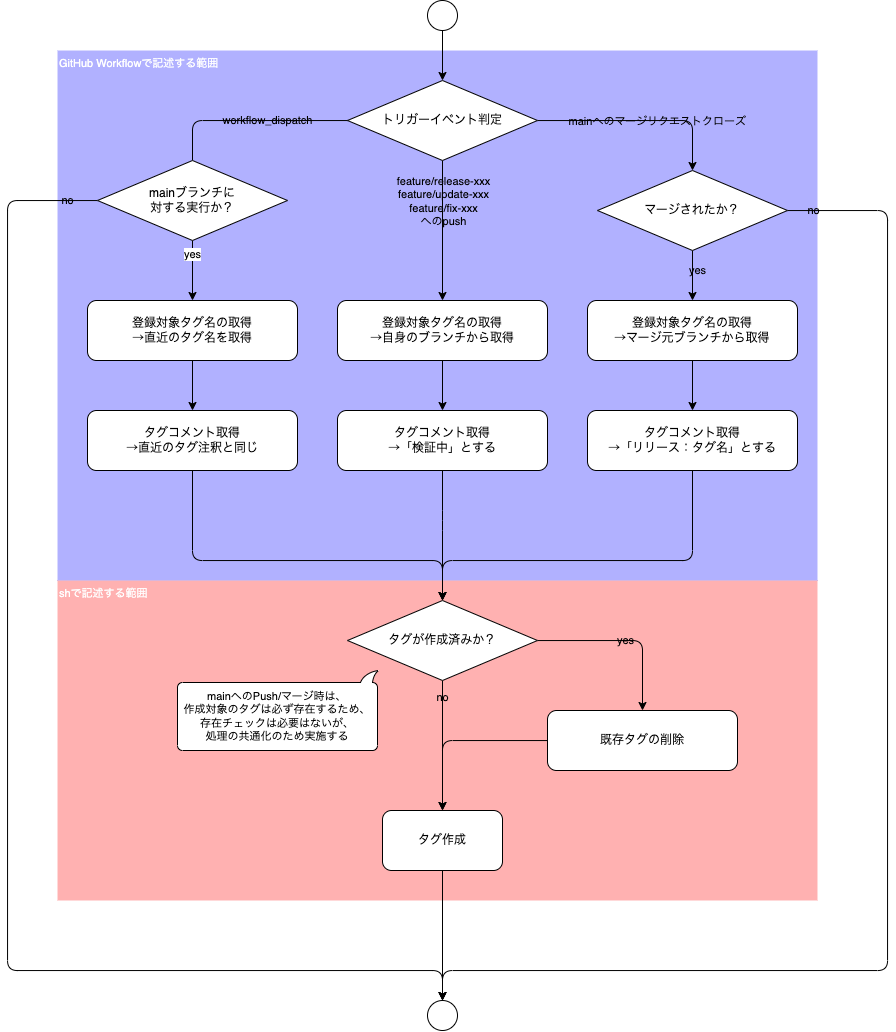

The diagram above was exported from draw.io. Its source (the exported page's mxGraphModel, read from the mxfile embedded in the PNG):
<mxGraphModel dx="1257" dy="1459" grid="1" gridSize="10" guides="1" tooltips="1" connect="1" arrows="1" fold="1" page="1" pageScale="1" pageWidth="827" pageHeight="1169" math="0" shadow="0">
  <root>
    <mxCell id="0" />
    <mxCell id="1" parent="0" />
    <mxCell id="29" value="shで記述する範囲" style="rounded=0;whiteSpace=wrap;html=1;fontSize=11;fillColor=#FF0000;fontColor=#ffffff;strokeColor=none;opacity=30;align=left;verticalAlign=top;" parent="1" vertex="1">
      <mxGeometry x="-260" y="230" width="760" height="320" as="geometry" />
    </mxCell>
    <mxCell id="28" value="GitHub Workflowで記述する範囲" style="rounded=0;whiteSpace=wrap;html=1;fontSize=11;fillColor=#0000FF;fontColor=#ffffff;strokeColor=none;opacity=30;align=left;verticalAlign=top;" parent="1" vertex="1">
      <mxGeometry x="-260" y="-300" width="760" height="530" as="geometry" />
    </mxCell>
    <mxCell id="51" style="edgeStyle=orthogonalEdgeStyle;html=1;entryX=0.5;entryY=0;entryDx=0;entryDy=0;fontSize=11;" parent="1" source="2" target="3" edge="1">
      <mxGeometry relative="1" as="geometry" />
    </mxCell>
    <mxCell id="2" value="既存タグの削除" style="rounded=1;whiteSpace=wrap;html=1;" parent="1" vertex="1">
      <mxGeometry x="230" y="360" width="190" height="60" as="geometry" />
    </mxCell>
    <mxCell id="50" style="edgeStyle=orthogonalEdgeStyle;html=1;entryX=0.5;entryY=0;entryDx=0;entryDy=0;fontSize=11;" parent="1" source="3" target="21" edge="1">
      <mxGeometry relative="1" as="geometry">
        <mxPoint x="125" y="610" as="targetPoint" />
      </mxGeometry>
    </mxCell>
    <mxCell id="3" value="タグ作成" style="rounded=1;whiteSpace=wrap;html=1;" parent="1" vertex="1">
      <mxGeometry x="65" y="460" width="120" height="60" as="geometry" />
    </mxCell>
    <mxCell id="8" value="&lt;div style=&quot;text-align: start;&quot;&gt;&lt;font face=&quot;monospace&quot; color=&quot;rgba(0, 0, 0, 0)&quot;&gt;&lt;span style=&quot;font-size: 0px; background-color: rgb(42, 37, 47);&quot;&gt;fえあf&lt;/span&gt;&lt;/font&gt;&lt;/div&gt;" style="edgeStyle=orthogonalEdgeStyle;html=1;entryX=0.5;entryY=0;entryDx=0;entryDy=0;" parent="1" source="5" target="7" edge="1">
      <mxGeometry relative="1" as="geometry" />
    </mxCell>
    <mxCell id="10" value="feature/release-xxxへのPush" style="edgeLabel;html=1;align=center;verticalAlign=middle;resizable=0;points=[];" parent="8" vertex="1" connectable="0">
      <mxGeometry x="-0.0786" y="-3" relative="1" as="geometry">
        <mxPoint x="-1" y="93" as="offset" />
      </mxGeometry>
    </mxCell>
    <mxCell id="55" value="feature/release-xxx&lt;br&gt;feature/update-xxx&lt;br&gt;feature/fix-xxx&lt;br&gt;へのpush" style="edgeLabel;html=1;align=center;verticalAlign=middle;resizable=0;points=[];labelBackgroundColor=none;" vertex="1" connectable="0" parent="8">
      <mxGeometry x="-0.416" y="1" relative="1" as="geometry">
        <mxPoint as="offset" />
      </mxGeometry>
    </mxCell>
    <mxCell id="9" style="edgeStyle=orthogonalEdgeStyle;html=1;entryX=0.5;entryY=0;entryDx=0;entryDy=0;" parent="1" source="5" target="23" edge="1">
      <mxGeometry relative="1" as="geometry" />
    </mxCell>
    <mxCell id="11" value="mainへのマージリクエストクローズ" style="edgeLabel;html=1;align=center;verticalAlign=middle;resizable=0;points=[];labelBackgroundColor=none;" parent="9" vertex="1" connectable="0">
      <mxGeometry x="-0.0717" y="-3" relative="1" as="geometry">
        <mxPoint x="24" y="-3" as="offset" />
      </mxGeometry>
    </mxCell>
    <mxCell id="31" value="yes" style="edgeStyle=orthogonalEdgeStyle;html=1;entryX=0.5;entryY=0;entryDx=0;entryDy=0;fontSize=11;startArrow=none;" parent="1" source="52" target="30" edge="1">
      <mxGeometry x="-0.5217" relative="1" as="geometry">
        <mxPoint as="offset" />
      </mxGeometry>
    </mxCell>
    <mxCell id="5" value="トリガーイベント判定" style="rhombus;whiteSpace=wrap;html=1;" parent="1" vertex="1">
      <mxGeometry x="30" y="-270" width="190" height="80" as="geometry" />
    </mxCell>
    <mxCell id="17" style="edgeStyle=none;html=1;entryX=0.5;entryY=0;entryDx=0;entryDy=0;" parent="1" source="6" target="36" edge="1">
      <mxGeometry relative="1" as="geometry">
        <mxPoint x="375" y="60" as="targetPoint" />
      </mxGeometry>
    </mxCell>
    <mxCell id="6" value="登録対象タグ名の取得&lt;br&gt;→マージ元ブランチから取得" style="rounded=1;whiteSpace=wrap;html=1;align=center;" parent="1" vertex="1">
      <mxGeometry x="270" y="-50" width="210" height="60" as="geometry" />
    </mxCell>
    <mxCell id="14" style="edgeStyle=none;html=1;entryX=0.5;entryY=0;entryDx=0;entryDy=0;" parent="1" source="7" target="35" edge="1">
      <mxGeometry relative="1" as="geometry" />
    </mxCell>
    <mxCell id="7" value="登録対象タグ名の取得&lt;br&gt;→自身のブランチから取得" style="rounded=1;whiteSpace=wrap;html=1;align=center;" parent="1" vertex="1">
      <mxGeometry x="20" y="-50" width="210" height="60" as="geometry" />
    </mxCell>
    <mxCell id="16" value="yes" style="edgeStyle=orthogonalEdgeStyle;html=1;labelBackgroundColor=none;" parent="1" source="13" target="2" edge="1">
      <mxGeometry relative="1" as="geometry" />
    </mxCell>
    <mxCell id="25" value="no" style="edgeStyle=orthogonalEdgeStyle;html=1;entryX=0.5;entryY=0;entryDx=0;entryDy=0;startArrow=none;exitX=0.5;exitY=1;exitDx=0;exitDy=0;labelBackgroundColor=none;" parent="1" source="13" target="3" edge="1">
      <mxGeometry x="-0.7333" relative="1" as="geometry">
        <mxPoint x="315" y="410" as="targetPoint" />
        <mxPoint as="offset" />
      </mxGeometry>
    </mxCell>
    <mxCell id="13" value="タグが作成済みか？" style="rhombus;whiteSpace=wrap;html=1;" parent="1" vertex="1">
      <mxGeometry x="30" y="250" width="190" height="80" as="geometry" />
    </mxCell>
    <mxCell id="20" style="edgeStyle=none;html=1;entryX=0.5;entryY=0;entryDx=0;entryDy=0;" parent="1" source="19" target="5" edge="1">
      <mxGeometry relative="1" as="geometry" />
    </mxCell>
    <mxCell id="19" value="" style="ellipse;whiteSpace=wrap;html=1;aspect=fixed;" parent="1" vertex="1">
      <mxGeometry x="110" y="-350" width="30" height="30" as="geometry" />
    </mxCell>
    <mxCell id="21" value="" style="ellipse;whiteSpace=wrap;html=1;aspect=fixed;" parent="1" vertex="1">
      <mxGeometry x="110" y="650" width="30" height="30" as="geometry" />
    </mxCell>
    <mxCell id="24" value="yes" style="edgeStyle=orthogonalEdgeStyle;html=1;entryX=0.5;entryY=0;entryDx=0;entryDy=0;labelBackgroundColor=none;" parent="1" source="23" target="6" edge="1">
      <mxGeometry x="-0.2" y="5" relative="1" as="geometry">
        <mxPoint as="offset" />
      </mxGeometry>
    </mxCell>
    <mxCell id="47" value="no" style="edgeStyle=orthogonalEdgeStyle;html=1;entryX=0.5;entryY=0;entryDx=0;entryDy=0;fontSize=11;labelBackgroundColor=none;" parent="1" source="23" target="21" edge="1">
      <mxGeometry x="-0.961" relative="1" as="geometry">
        <Array as="points">
          <mxPoint x="570" y="-140" />
          <mxPoint x="570" y="620" />
          <mxPoint x="125" y="620" />
        </Array>
        <mxPoint as="offset" />
      </mxGeometry>
    </mxCell>
    <mxCell id="23" value="マージされたか？" style="rhombus;whiteSpace=wrap;html=1;" parent="1" vertex="1">
      <mxGeometry x="280" y="-180" width="190" height="80" as="geometry" />
    </mxCell>
    <mxCell id="27" value="mainへのPush/マージ時は、&lt;br&gt;作成対象のタグは必ず存在するため、&lt;br style=&quot;font-size: 11px;&quot;&gt;存在チェックは必要はないが、&lt;br&gt;処理の共通化のため実施する" style="whiteSpace=wrap;html=1;shape=mxgraph.basic.roundRectCallout;dx=9;dy=12;size=5;boundedLbl=1;fontSize=11;direction=west;" parent="1" vertex="1">
      <mxGeometry x="-140" y="320" width="200" height="80" as="geometry" />
    </mxCell>
    <mxCell id="34" style="edgeStyle=none;html=1;fontSize=11;" parent="1" source="30" target="33" edge="1">
      <mxGeometry relative="1" as="geometry" />
    </mxCell>
    <mxCell id="30" value="登録対象タグ名の取得&lt;br&gt;→直近のタグ名を取得" style="rounded=1;whiteSpace=wrap;html=1;align=center;" parent="1" vertex="1">
      <mxGeometry x="-230" y="-50" width="210" height="60" as="geometry" />
    </mxCell>
    <mxCell id="48" style="edgeStyle=orthogonalEdgeStyle;html=1;fontSize=11;" parent="1" source="33" target="13" edge="1">
      <mxGeometry relative="1" as="geometry">
        <Array as="points">
          <mxPoint x="-125" y="210" />
          <mxPoint x="125" y="210" />
        </Array>
      </mxGeometry>
    </mxCell>
    <mxCell id="33" value="タグコメント取得&lt;br&gt;→直近のタグ注釈と同じ" style="rounded=1;whiteSpace=wrap;html=1;align=center;" parent="1" vertex="1">
      <mxGeometry x="-230" y="60" width="210" height="60" as="geometry" />
    </mxCell>
    <mxCell id="49" style="edgeStyle=orthogonalEdgeStyle;html=1;entryX=0.5;entryY=0;entryDx=0;entryDy=0;fontSize=11;" parent="1" source="35" target="13" edge="1">
      <mxGeometry relative="1" as="geometry">
        <Array as="points">
          <mxPoint x="125" y="170" />
          <mxPoint x="125" y="170" />
        </Array>
      </mxGeometry>
    </mxCell>
    <mxCell id="35" value="タグコメント取得&lt;br&gt;→「検証中」とする&lt;span style=&quot;color: rgba(0, 0, 0, 0); font-family: monospace; font-size: 0px; text-align: start;&quot;&gt;%3CmxGraphModel%3E%3Croot%3E%3CmxCell%20id%3D%220%22%2F%3E%3CmxCell%20id%3D%221%22%20parent%3D%220%22%2F%3E%3CmxCell%20id%3D%222%22%20value%3D%22%E3%82%BF%E3%82%B0%E3%82%B3%E3%83%A1%E3%83%B3%E3%83%88%E5%8F%96%E5%BE%97%26lt%3Bbr%26gt%3B%E2%86%92%E7%9B%B4%E8%BF%91%E3%81%AE%E3%82%BF%E3%82%B0%E6%B3%A8%E9%87%88%E3%81%A8%E5%90%8C%E3%81%98%22%20style%3D%22rounded%3D1%3BwhiteSpace%3Dwrap%3Bhtml%3D1%3Balign%3Dcenter%3B%22%20vertex%3D%221%22%20parent%3D%221%22%3E%3CmxGeometry%20x%3D%22-220%22%20y%3D%2260%22%20width%3D%22210%22%20height%3D%2260%22%20as%3D%22geometry%22%2F%3E%3C%2FmxCell%3E%3C%2Froot%3E%3C%2FmxGraphModel%3E&lt;/span&gt;" style="rounded=1;whiteSpace=wrap;html=1;align=center;" parent="1" vertex="1">
      <mxGeometry x="20" y="60" width="210" height="60" as="geometry" />
    </mxCell>
    <mxCell id="42" style="edgeStyle=orthogonalEdgeStyle;html=1;entryX=0.5;entryY=0;entryDx=0;entryDy=0;fontSize=11;" parent="1" source="36" target="13" edge="1">
      <mxGeometry relative="1" as="geometry">
        <Array as="points">
          <mxPoint x="375" y="210" />
          <mxPoint x="125" y="210" />
        </Array>
      </mxGeometry>
    </mxCell>
    <mxCell id="36" value="タグコメント取得&lt;br&gt;→「リリース：タグ名」とする&lt;span style=&quot;color: rgba(0, 0, 0, 0); font-family: monospace; font-size: 0px; text-align: start;&quot;&gt;%3CmxGraphModel%3E%3Croot%3E%3CmxCell%20id%3D%220%22%2F%3E%3CmxCell%20id%3D%221%22%20parent%3D%220%22%2F%3E%3CmxCell%20id%3D%222%22%20value%3D%22%E3%82%BF%E3%82%B0%E3%82%B3%E3%83%A1%E3%83%B3%E3%83%88%E5%8F%96%E5%BE%97%26lt%3Bbr%26gt%3B%E2%86%92%E7%9B%B4%E8%BF%91%E3%81%AE%E3%82%BF%E3%82%B0%E6%B3%A8%E9%87%88%E3%81%A8%E5%90%8C%E3%81%98%22%20style%3D%22rounded%3D1%3BwhiteSpace%3Dwrap%3Bhtml%3D1%3Balign%3Dcenter%3B%22%20vertex%3D%221%22%20parent%3D%221%22%3E%3CmxGeometry%20x%3D%22-220%22%20y%3D%2260%22%20width%3D%22210%22%20height%3D%2260%22%20as%3D%22geometry%22%2F%3E%3C%2FmxCell%3E%3C%2Froot%3E%3C%2FmxGraphModel%3E&lt;/span&gt;" style="rounded=1;whiteSpace=wrap;html=1;align=center;" parent="1" vertex="1">
      <mxGeometry x="270" y="60" width="210" height="60" as="geometry" />
    </mxCell>
    <mxCell id="53" value="workflow_dispatch" style="edgeStyle=orthogonalEdgeStyle;html=1;entryX=0.5;entryY=0;entryDx=0;entryDy=0;fontSize=11;endArrow=none;labelBackgroundColor=none;" edge="1" parent="1" source="5" target="52">
      <mxGeometry x="-0.1784" relative="1" as="geometry">
        <mxPoint as="offset" />
        <mxPoint x="30.1397058823527" y="-229.9411764705883" as="sourcePoint" />
        <mxPoint x="-125" y="-50" as="targetPoint" />
      </mxGeometry>
    </mxCell>
    <mxCell id="54" value="no" style="edgeStyle=orthogonalEdgeStyle;html=1;entryX=0.5;entryY=0;entryDx=0;entryDy=0;labelBackgroundColor=none;" edge="1" parent="1" source="52" target="21">
      <mxGeometry x="-0.9545" relative="1" as="geometry">
        <Array as="points">
          <mxPoint x="-310" y="-150" />
          <mxPoint x="-310" y="620" />
          <mxPoint x="125" y="620" />
        </Array>
        <mxPoint as="offset" />
      </mxGeometry>
    </mxCell>
    <mxCell id="52" value="mainブランチに&lt;br&gt;対する実行か？" style="rhombus;whiteSpace=wrap;html=1;" vertex="1" parent="1">
      <mxGeometry x="-220" y="-190" width="190" height="80" as="geometry" />
    </mxCell>
  </root>
</mxGraphModel>